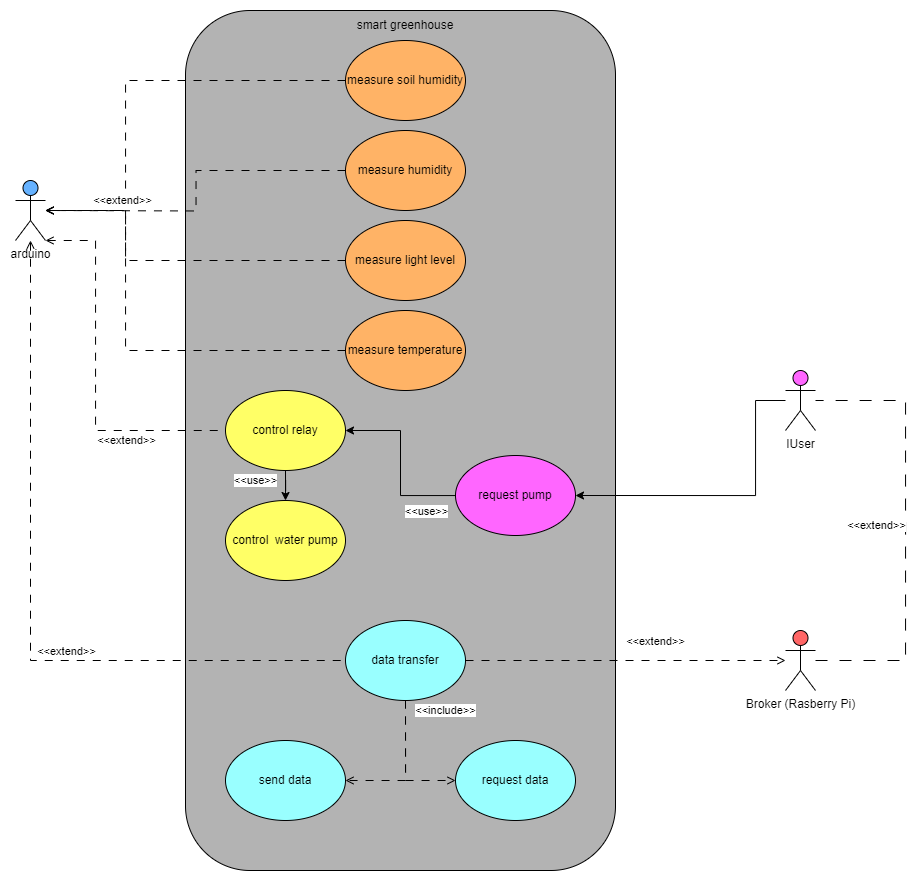

The diagram above was exported from draw.io. Its source (the exported page's mxGraphModel, read from the mxfile embedded in the PNG):
<mxGraphModel dx="1035" dy="616" grid="1" gridSize="10" guides="1" tooltips="1" connect="1" arrows="1" fold="1" page="1" pageScale="1" pageWidth="827" pageHeight="1169" math="0" shadow="0">
  <root>
    <mxCell id="WIyWlLk6GJQsqaUBKTNV-0" />
    <mxCell id="WIyWlLk6GJQsqaUBKTNV-1" parent="WIyWlLk6GJQsqaUBKTNV-0" />
    <mxCell id="zITKFPbueJpXh5SHb8U9-2" value="&lt;p style=&quot;line-height: 180%;&quot;&gt;&lt;br&gt;&lt;/p&gt;" style="rounded=1;whiteSpace=wrap;html=1;fillColor=#B3B3B3;" parent="WIyWlLk6GJQsqaUBKTNV-1" vertex="1">
      <mxGeometry x="520" y="60" width="430" height="860" as="geometry" />
    </mxCell>
    <mxCell id="zITKFPbueJpXh5SHb8U9-20" style="edgeStyle=orthogonalEdgeStyle;rounded=0;orthogonalLoop=1;jettySize=auto;html=1;dashed=1;dashPattern=8 8;endArrow=open;endFill=0;" parent="WIyWlLk6GJQsqaUBKTNV-1" source="zITKFPbueJpXh5SHb8U9-4" edge="1">
      <mxGeometry relative="1" as="geometry">
        <mxPoint x="379.9999999999999" y="260" as="targetPoint" />
        <Array as="points">
          <mxPoint x="460" y="130" />
          <mxPoint x="460" y="260" />
        </Array>
      </mxGeometry>
    </mxCell>
    <mxCell id="zITKFPbueJpXh5SHb8U9-4" value="measure soil humidity" style="ellipse;whiteSpace=wrap;html=1;fillColor=#FFB366;" parent="WIyWlLk6GJQsqaUBKTNV-1" vertex="1">
      <mxGeometry x="680" y="90" width="120" height="80" as="geometry" />
    </mxCell>
    <mxCell id="zITKFPbueJpXh5SHb8U9-21" style="edgeStyle=orthogonalEdgeStyle;rounded=0;orthogonalLoop=1;jettySize=auto;html=1;entryX=0;entryY=0.5;entryDx=0;entryDy=0;endArrow=none;endFill=0;dashed=1;dashPattern=8 8;startArrow=open;startFill=0;" parent="WIyWlLk6GJQsqaUBKTNV-1" source="zITKFPbueJpXh5SHb8U9-5" target="zITKFPbueJpXh5SHb8U9-13" edge="1">
      <mxGeometry relative="1" as="geometry">
        <Array as="points">
          <mxPoint x="430" y="290" />
          <mxPoint x="430" y="480" />
        </Array>
      </mxGeometry>
    </mxCell>
    <mxCell id="zITKFPbueJpXh5SHb8U9-44" value="&amp;lt;&amp;lt;extend&amp;gt;&amp;gt;" style="edgeLabel;html=1;align=center;verticalAlign=middle;resizable=0;points=[];" parent="zITKFPbueJpXh5SHb8U9-21" vertex="1" connectable="0">
      <mxGeometry x="-0.0623" y="-2" relative="1" as="geometry">
        <mxPoint x="32" y="77" as="offset" />
      </mxGeometry>
    </mxCell>
    <mxCell id="hXde7wYtzTB2cAof3pcH-3" style="edgeStyle=orthogonalEdgeStyle;rounded=0;orthogonalLoop=1;jettySize=auto;html=1;dashed=1;dashPattern=8 8;startArrow=open;startFill=0;endArrow=none;endFill=0;" edge="1" parent="WIyWlLk6GJQsqaUBKTNV-1" source="zITKFPbueJpXh5SHb8U9-5" target="hXde7wYtzTB2cAof3pcH-0">
      <mxGeometry relative="1" as="geometry">
        <Array as="points">
          <mxPoint x="365" y="710" />
        </Array>
      </mxGeometry>
    </mxCell>
    <mxCell id="hXde7wYtzTB2cAof3pcH-14" value="&amp;lt;&amp;lt;extend&amp;gt;&amp;gt;" style="edgeLabel;html=1;align=center;verticalAlign=middle;resizable=0;points=[];" vertex="1" connectable="0" parent="hXde7wYtzTB2cAof3pcH-3">
      <mxGeometry x="0.3605" relative="1" as="geometry">
        <mxPoint x="-45" y="-10" as="offset" />
      </mxGeometry>
    </mxCell>
    <mxCell id="zITKFPbueJpXh5SHb8U9-5" value="arduino" style="shape=umlActor;verticalLabelPosition=bottom;verticalAlign=top;html=1;outlineConnect=0;fillColor=#66B2FF;" parent="WIyWlLk6GJQsqaUBKTNV-1" vertex="1">
      <mxGeometry x="350" y="230" width="30" height="60" as="geometry" />
    </mxCell>
    <mxCell id="zITKFPbueJpXh5SHb8U9-19" value="&amp;lt;&amp;lt;extend&amp;gt;&amp;gt;" style="edgeStyle=orthogonalEdgeStyle;rounded=0;orthogonalLoop=1;jettySize=auto;html=1;dashed=1;dashPattern=8 8;endArrow=open;endFill=0;startArrow=none;startFill=0;" parent="WIyWlLk6GJQsqaUBKTNV-1" source="zITKFPbueJpXh5SHb8U9-10" edge="1">
      <mxGeometry x="0.5514" y="-10" relative="1" as="geometry">
        <mxPoint x="379.9999999999999" y="260" as="targetPoint" />
        <mxPoint as="offset" />
      </mxGeometry>
    </mxCell>
    <mxCell id="zITKFPbueJpXh5SHb8U9-10" value="measure humidity" style="ellipse;whiteSpace=wrap;html=1;fillColor=#FFB366;" parent="WIyWlLk6GJQsqaUBKTNV-1" vertex="1">
      <mxGeometry x="680" y="180" width="120" height="80" as="geometry" />
    </mxCell>
    <mxCell id="zITKFPbueJpXh5SHb8U9-11" value="smart greenhouse" style="text;html=1;strokeColor=none;fillColor=none;align=center;verticalAlign=middle;whiteSpace=wrap;rounded=0;" parent="WIyWlLk6GJQsqaUBKTNV-1" vertex="1">
      <mxGeometry x="685" y="60" width="110" height="30" as="geometry" />
    </mxCell>
    <mxCell id="hXde7wYtzTB2cAof3pcH-11" style="edgeStyle=orthogonalEdgeStyle;rounded=0;orthogonalLoop=1;jettySize=auto;html=1;dashed=1;dashPattern=8 8;endArrow=open;endFill=0;" edge="1" parent="WIyWlLk6GJQsqaUBKTNV-1" source="zITKFPbueJpXh5SHb8U9-12">
      <mxGeometry relative="1" as="geometry">
        <mxPoint x="380" y="260" as="targetPoint" />
        <Array as="points">
          <mxPoint x="460" y="400" />
          <mxPoint x="460" y="260" />
        </Array>
      </mxGeometry>
    </mxCell>
    <mxCell id="zITKFPbueJpXh5SHb8U9-12" value="measure temperature" style="ellipse;whiteSpace=wrap;html=1;fillColor=#FFB366;" parent="WIyWlLk6GJQsqaUBKTNV-1" vertex="1">
      <mxGeometry x="680" y="360" width="120" height="80" as="geometry" />
    </mxCell>
    <mxCell id="zITKFPbueJpXh5SHb8U9-15" value="&amp;lt;&amp;lt;use&amp;gt;&amp;gt;" style="edgeStyle=orthogonalEdgeStyle;rounded=0;orthogonalLoop=1;jettySize=auto;html=1;" parent="WIyWlLk6GJQsqaUBKTNV-1" source="zITKFPbueJpXh5SHb8U9-13" target="zITKFPbueJpXh5SHb8U9-14" edge="1">
      <mxGeometry x="-0.6035" y="-30" relative="1" as="geometry">
        <mxPoint y="1" as="offset" />
      </mxGeometry>
    </mxCell>
    <mxCell id="zITKFPbueJpXh5SHb8U9-13" value="control relay" style="ellipse;whiteSpace=wrap;html=1;fillColor=#FFFF66;" parent="WIyWlLk6GJQsqaUBKTNV-1" vertex="1">
      <mxGeometry x="560" y="440" width="120" height="80" as="geometry" />
    </mxCell>
    <mxCell id="zITKFPbueJpXh5SHb8U9-14" value="control&amp;nbsp; water pump" style="ellipse;whiteSpace=wrap;html=1;fillColor=#FFFF66;" parent="WIyWlLk6GJQsqaUBKTNV-1" vertex="1">
      <mxGeometry x="560" y="550" width="120" height="80" as="geometry" />
    </mxCell>
    <mxCell id="zITKFPbueJpXh5SHb8U9-38" style="edgeStyle=orthogonalEdgeStyle;rounded=0;orthogonalLoop=1;jettySize=auto;html=1;dashed=1;dashPattern=12 12;endArrow=none;endFill=0;" parent="WIyWlLk6GJQsqaUBKTNV-1" source="zITKFPbueJpXh5SHb8U9-32" target="zITKFPbueJpXh5SHb8U9-34" edge="1">
      <mxGeometry relative="1" as="geometry">
        <Array as="points">
          <mxPoint x="1240" y="710" />
          <mxPoint x="1240" y="450" />
        </Array>
      </mxGeometry>
    </mxCell>
    <mxCell id="zITKFPbueJpXh5SHb8U9-45" value="&amp;lt;&amp;lt;extend&amp;gt;&amp;gt;" style="edgeLabel;html=1;align=center;verticalAlign=middle;resizable=0;points=[];" parent="zITKFPbueJpXh5SHb8U9-38" vertex="1" connectable="0">
      <mxGeometry x="0.0263" relative="1" as="geometry">
        <mxPoint x="-30" as="offset" />
      </mxGeometry>
    </mxCell>
    <mxCell id="zITKFPbueJpXh5SHb8U9-32" value="Broker (Rasberry Pi)" style="shape=umlActor;verticalLabelPosition=bottom;verticalAlign=top;html=1;outlineConnect=0;fillColor=#FF6666;" parent="WIyWlLk6GJQsqaUBKTNV-1" vertex="1">
      <mxGeometry x="1120" y="680" width="30" height="60" as="geometry" />
    </mxCell>
    <mxCell id="zITKFPbueJpXh5SHb8U9-39" style="edgeStyle=orthogonalEdgeStyle;rounded=0;orthogonalLoop=1;jettySize=auto;html=1;entryX=1;entryY=0.5;entryDx=0;entryDy=0;" parent="WIyWlLk6GJQsqaUBKTNV-1" source="zITKFPbueJpXh5SHb8U9-34" target="zITKFPbueJpXh5SHb8U9-35" edge="1">
      <mxGeometry relative="1" as="geometry">
        <Array as="points">
          <mxPoint x="1090" y="450" />
          <mxPoint x="1090" y="545" />
        </Array>
      </mxGeometry>
    </mxCell>
    <mxCell id="zITKFPbueJpXh5SHb8U9-34" value="IUser" style="shape=umlActor;verticalLabelPosition=bottom;verticalAlign=top;html=1;outlineConnect=0;fillColor=#FF66FF;" parent="WIyWlLk6GJQsqaUBKTNV-1" vertex="1">
      <mxGeometry x="1120" y="420" width="30" height="60" as="geometry" />
    </mxCell>
    <mxCell id="zITKFPbueJpXh5SHb8U9-41" style="edgeStyle=orthogonalEdgeStyle;rounded=0;orthogonalLoop=1;jettySize=auto;html=1;" parent="WIyWlLk6GJQsqaUBKTNV-1" source="zITKFPbueJpXh5SHb8U9-35" target="zITKFPbueJpXh5SHb8U9-13" edge="1">
      <mxGeometry relative="1" as="geometry" />
    </mxCell>
    <mxCell id="zITKFPbueJpXh5SHb8U9-42" value="&amp;lt;&amp;lt;use&amp;gt;&amp;gt;" style="edgeLabel;html=1;align=center;verticalAlign=middle;resizable=0;points=[];" parent="zITKFPbueJpXh5SHb8U9-41" vertex="1" connectable="0">
      <mxGeometry x="-0.1848" y="1" relative="1" as="geometry">
        <mxPoint x="26" y="32" as="offset" />
      </mxGeometry>
    </mxCell>
    <mxCell id="zITKFPbueJpXh5SHb8U9-35" value="request pump" style="ellipse;whiteSpace=wrap;html=1;fillColor=#FF66FF;" parent="WIyWlLk6GJQsqaUBKTNV-1" vertex="1">
      <mxGeometry x="790" y="505" width="120" height="80" as="geometry" />
    </mxCell>
    <mxCell id="hXde7wYtzTB2cAof3pcH-4" style="edgeStyle=orthogonalEdgeStyle;rounded=0;orthogonalLoop=1;jettySize=auto;html=1;dashed=1;dashPattern=8 8;endArrow=open;endFill=0;" edge="1" parent="WIyWlLk6GJQsqaUBKTNV-1" source="hXde7wYtzTB2cAof3pcH-0" target="zITKFPbueJpXh5SHb8U9-32">
      <mxGeometry relative="1" as="geometry" />
    </mxCell>
    <mxCell id="hXde7wYtzTB2cAof3pcH-15" value="&amp;lt;&amp;lt;extend&amp;gt;&amp;gt;" style="edgeLabel;html=1;align=center;verticalAlign=middle;resizable=0;points=[];" vertex="1" connectable="0" parent="hXde7wYtzTB2cAof3pcH-4">
      <mxGeometry x="0.1063" y="-3" relative="1" as="geometry">
        <mxPoint x="13" y="-23" as="offset" />
      </mxGeometry>
    </mxCell>
    <mxCell id="hXde7wYtzTB2cAof3pcH-7" style="edgeStyle=orthogonalEdgeStyle;rounded=0;orthogonalLoop=1;jettySize=auto;html=1;entryX=0;entryY=0.5;entryDx=0;entryDy=0;dashed=1;dashPattern=8 8;endArrow=open;endFill=0;" edge="1" parent="WIyWlLk6GJQsqaUBKTNV-1" source="hXde7wYtzTB2cAof3pcH-0" target="hXde7wYtzTB2cAof3pcH-6">
      <mxGeometry relative="1" as="geometry" />
    </mxCell>
    <mxCell id="hXde7wYtzTB2cAof3pcH-9" value="&amp;lt;&amp;lt;include&amp;gt;&amp;gt;" style="edgeStyle=orthogonalEdgeStyle;rounded=0;orthogonalLoop=1;jettySize=auto;html=1;dashed=1;dashPattern=8 8;endArrow=open;endFill=0;" edge="1" parent="WIyWlLk6GJQsqaUBKTNV-1" source="hXde7wYtzTB2cAof3pcH-0" target="hXde7wYtzTB2cAof3pcH-5">
      <mxGeometry x="-0.8568" y="40" relative="1" as="geometry">
        <Array as="points">
          <mxPoint x="740" y="830" />
        </Array>
        <mxPoint y="-1" as="offset" />
      </mxGeometry>
    </mxCell>
    <mxCell id="hXde7wYtzTB2cAof3pcH-0" value="data transfer" style="ellipse;whiteSpace=wrap;html=1;fillColor=#99FFFF;" vertex="1" parent="WIyWlLk6GJQsqaUBKTNV-1">
      <mxGeometry x="680" y="670" width="120" height="80" as="geometry" />
    </mxCell>
    <mxCell id="hXde7wYtzTB2cAof3pcH-5" value="send data" style="ellipse;whiteSpace=wrap;html=1;fillColor=#99FFFF;" vertex="1" parent="WIyWlLk6GJQsqaUBKTNV-1">
      <mxGeometry x="560" y="790" width="120" height="80" as="geometry" />
    </mxCell>
    <mxCell id="hXde7wYtzTB2cAof3pcH-6" value="request data" style="ellipse;whiteSpace=wrap;html=1;fillColor=#99FFFF;" vertex="1" parent="WIyWlLk6GJQsqaUBKTNV-1">
      <mxGeometry x="790" y="790" width="120" height="80" as="geometry" />
    </mxCell>
    <mxCell id="hXde7wYtzTB2cAof3pcH-13" style="edgeStyle=orthogonalEdgeStyle;rounded=0;orthogonalLoop=1;jettySize=auto;html=1;dashed=1;dashPattern=8 8;endArrow=open;endFill=0;" edge="1" parent="WIyWlLk6GJQsqaUBKTNV-1" source="hXde7wYtzTB2cAof3pcH-10">
      <mxGeometry relative="1" as="geometry">
        <mxPoint x="380" y="260" as="targetPoint" />
        <Array as="points">
          <mxPoint x="460" y="310" />
          <mxPoint x="460" y="260" />
        </Array>
      </mxGeometry>
    </mxCell>
    <mxCell id="hXde7wYtzTB2cAof3pcH-10" value="measure light level" style="ellipse;whiteSpace=wrap;html=1;fillColor=#FFB366;" vertex="1" parent="WIyWlLk6GJQsqaUBKTNV-1">
      <mxGeometry x="680" y="270" width="120" height="80" as="geometry" />
    </mxCell>
  </root>
</mxGraphModel>